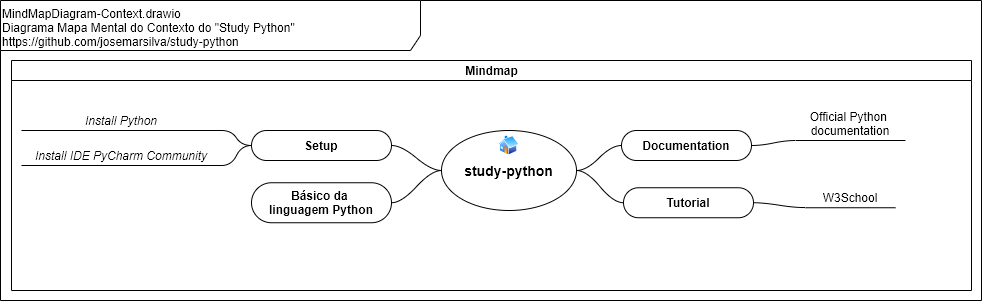

The diagram above was exported from draw.io. Its source (the exported page's mxGraphModel, read from the mxfile embedded in the PNG):
<mxGraphModel dx="1108" dy="534" grid="1" gridSize="10" guides="1" tooltips="1" connect="1" arrows="1" fold="1" page="1" pageScale="1" pageWidth="827" pageHeight="1169" math="0" shadow="0">
  <root>
    <mxCell id="0" />
    <mxCell id="1" parent="0" />
    <mxCell id="5jpJCo4kvUvBawqh1GSk-1" value="&lt;div&gt;&lt;/div&gt;MindMapDiagram-Context.drawio&lt;br&gt;Diagrama Mapa Mental do Contexto do &quot;Study Python&quot;&lt;br&gt;https://github.com/josemarsilva/study-python" style="shape=umlFrame;whiteSpace=wrap;html=1;width=420;height=50;verticalAlign=top;align=left;" parent="1" vertex="1">
      <mxGeometry x="9" y="10" width="981" height="300" as="geometry" />
    </mxCell>
    <mxCell id="5jpJCo4kvUvBawqh1GSk-2" value="Mindmap" style="swimlane;html=1;startSize=20;horizontal=1;containerType=tree;" parent="1" vertex="1">
      <mxGeometry x="20" y="70" width="960" height="230" as="geometry" />
    </mxCell>
    <mxCell id="7fiooWQBaUIvVht02LMV-20" value="Install Python" style="whiteSpace=wrap;html=1;shape=partialRectangle;top=0;left=0;bottom=1;right=0;points=[[0,1],[1,1]];fillColor=none;align=center;verticalAlign=bottom;routingCenterY=0.5;snapToPoint=1;recursiveResize=0;autosize=1;treeFolding=1;treeMoving=1;newEdgeStyle={&quot;edgeStyle&quot;:&quot;entityRelationEdgeStyle&quot;,&quot;startArrow&quot;:&quot;none&quot;,&quot;endArrow&quot;:&quot;none&quot;,&quot;segment&quot;:10,&quot;curved&quot;:1};fontStyle=2" parent="5jpJCo4kvUvBawqh1GSk-2" vertex="1">
      <mxGeometry x="10" y="50" width="200" height="20" as="geometry" />
    </mxCell>
    <mxCell id="5jpJCo4kvUvBawqh1GSk-7" value="&lt;font style=&quot;font-size: 14px&quot;&gt;study-python&lt;/font&gt;" style="ellipse;whiteSpace=wrap;html=1;align=center;treeFolding=1;treeMoving=1;newEdgeStyle={&quot;edgeStyle&quot;:&quot;entityRelationEdgeStyle&quot;,&quot;startArrow&quot;:&quot;none&quot;,&quot;endArrow&quot;:&quot;none&quot;,&quot;segment&quot;:10,&quot;curved&quot;:1};fontStyle=1;fontSize=18;" parent="5jpJCo4kvUvBawqh1GSk-2" vertex="1">
      <mxGeometry x="430" y="70" width="135" height="80" as="geometry" />
    </mxCell>
    <mxCell id="7fiooWQBaUIvVht02LMV-9" value="" style="aspect=fixed;perimeter=ellipsePerimeter;html=1;align=center;shadow=0;dashed=0;spacingTop=3;image;image=img/lib/active_directory/home.svg;fontSize=18;" parent="5jpJCo4kvUvBawqh1GSk-2" vertex="1">
      <mxGeometry x="487.19" y="75" width="20.62" height="20" as="geometry" />
    </mxCell>
    <mxCell id="5H5p-lWwtxb4N927vXze-4" value="Documentation" style="whiteSpace=wrap;html=1;rounded=1;arcSize=50;align=center;verticalAlign=middle;strokeWidth=1;autosize=1;spacing=4;treeFolding=1;treeMoving=1;newEdgeStyle={&quot;edgeStyle&quot;:&quot;entityRelationEdgeStyle&quot;,&quot;startArrow&quot;:&quot;none&quot;,&quot;endArrow&quot;:&quot;none&quot;,&quot;segment&quot;:10,&quot;curved&quot;:1};fontStyle=1" parent="5jpJCo4kvUvBawqh1GSk-2" vertex="1">
      <mxGeometry x="610" y="70" width="130" height="30" as="geometry" />
    </mxCell>
    <mxCell id="5H5p-lWwtxb4N927vXze-2" value="" style="edgeStyle=entityRelationEdgeStyle;startArrow=none;endArrow=none;segment=10;curved=1;exitX=1;exitY=0.5;exitDx=0;exitDy=0;entryX=0;entryY=0.5;entryDx=0;entryDy=0;" parent="5jpJCo4kvUvBawqh1GSk-2" source="5jpJCo4kvUvBawqh1GSk-7" target="5H5p-lWwtxb4N927vXze-4" edge="1">
      <mxGeometry relative="1" as="geometry">
        <mxPoint x="794" y="75" as="targetPoint" />
        <mxPoint x="790" y="95" as="sourcePoint" />
      </mxGeometry>
    </mxCell>
    <mxCell id="5H5p-lWwtxb4N927vXze-11" value="Official Python &lt;br&gt;documentation" style="whiteSpace=wrap;html=1;shape=partialRectangle;top=0;left=0;bottom=1;right=0;points=[[0,1],[1,1]];fillColor=none;align=center;verticalAlign=bottom;routingCenterY=0.5;snapToPoint=1;recursiveResize=0;autosize=1;treeFolding=1;treeMoving=1;newEdgeStyle={&quot;edgeStyle&quot;:&quot;entityRelationEdgeStyle&quot;,&quot;startArrow&quot;:&quot;none&quot;,&quot;endArrow&quot;:&quot;none&quot;,&quot;segment&quot;:10,&quot;curved&quot;:1};" parent="5jpJCo4kvUvBawqh1GSk-2" vertex="1">
      <mxGeometry x="784" y="50" width="110" height="30" as="geometry" />
    </mxCell>
    <mxCell id="5H5p-lWwtxb4N927vXze-12" value="" style="edgeStyle=entityRelationEdgeStyle;startArrow=none;endArrow=none;segment=10;curved=1;exitX=1;exitY=0.5;exitDx=0;exitDy=0;" parent="5jpJCo4kvUvBawqh1GSk-2" source="5H5p-lWwtxb4N927vXze-4" target="5H5p-lWwtxb4N927vXze-11" edge="1">
      <mxGeometry relative="1" as="geometry">
        <mxPoint x="750" y="95" as="sourcePoint" />
      </mxGeometry>
    </mxCell>
    <mxCell id="5H5p-lWwtxb4N927vXze-13" value="W3School" style="whiteSpace=wrap;html=1;shape=partialRectangle;top=0;left=0;bottom=1;right=0;points=[[0,1],[1,1]];fillColor=none;align=center;verticalAlign=bottom;routingCenterY=0.5;snapToPoint=1;recursiveResize=0;autosize=1;treeFolding=1;treeMoving=1;newEdgeStyle={&quot;edgeStyle&quot;:&quot;entityRelationEdgeStyle&quot;,&quot;startArrow&quot;:&quot;none&quot;,&quot;endArrow&quot;:&quot;none&quot;,&quot;segment&quot;:10,&quot;curved&quot;:1};" parent="5jpJCo4kvUvBawqh1GSk-2" vertex="1">
      <mxGeometry x="794" y="127.25" width="90" height="20" as="geometry" />
    </mxCell>
    <mxCell id="5jpJCo4kvUvBawqh1GSk-3" value="" style="edgeStyle=entityRelationEdgeStyle;startArrow=none;endArrow=none;segment=10;curved=1;" parent="1" source="5jpJCo4kvUvBawqh1GSk-7" target="5jpJCo4kvUvBawqh1GSk-8" edge="1">
      <mxGeometry relative="1" as="geometry">
        <mxPoint x="619" y="245" as="sourcePoint" />
      </mxGeometry>
    </mxCell>
    <mxCell id="5jpJCo4kvUvBawqh1GSk-5" value="" style="edgeStyle=entityRelationEdgeStyle;startArrow=none;endArrow=none;segment=10;curved=1;exitX=0;exitY=0.5;exitDx=0;exitDy=0;entryX=1;entryY=0.5;entryDx=0;entryDy=0;" parent="1" source="5jpJCo4kvUvBawqh1GSk-7" target="5jpJCo4kvUvBawqh1GSk-10" edge="1">
      <mxGeometry relative="1" as="geometry">
        <mxPoint x="454" y="160" as="targetPoint" />
      </mxGeometry>
    </mxCell>
    <mxCell id="5jpJCo4kvUvBawqh1GSk-8" value="Básico da &lt;br&gt;linguagem Python" style="whiteSpace=wrap;html=1;rounded=1;arcSize=50;align=center;verticalAlign=middle;strokeWidth=1;autosize=1;spacing=4;treeFolding=1;treeMoving=1;newEdgeStyle={&quot;edgeStyle&quot;:&quot;entityRelationEdgeStyle&quot;,&quot;startArrow&quot;:&quot;none&quot;,&quot;endArrow&quot;:&quot;none&quot;,&quot;segment&quot;:10,&quot;curved&quot;:1};fontStyle=1" parent="1" vertex="1">
      <mxGeometry x="260" y="192.25" width="140" height="40" as="geometry" />
    </mxCell>
    <mxCell id="5jpJCo4kvUvBawqh1GSk-10" value="Setup" style="whiteSpace=wrap;html=1;rounded=1;arcSize=50;align=center;verticalAlign=middle;strokeWidth=1;autosize=1;spacing=4;treeFolding=1;treeMoving=1;newEdgeStyle={&quot;edgeStyle&quot;:&quot;entityRelationEdgeStyle&quot;,&quot;startArrow&quot;:&quot;none&quot;,&quot;endArrow&quot;:&quot;none&quot;,&quot;segment&quot;:10,&quot;curved&quot;:1};fontStyle=1" parent="1" vertex="1">
      <mxGeometry x="260" y="140" width="140" height="30" as="geometry" />
    </mxCell>
    <mxCell id="7fiooWQBaUIvVht02LMV-21" value="" style="edgeStyle=entityRelationEdgeStyle;startArrow=none;endArrow=none;segment=10;curved=1;exitX=0;exitY=0.5;exitDx=0;exitDy=0;" parent="1" source="5jpJCo4kvUvBawqh1GSk-10" target="7fiooWQBaUIvVht02LMV-20" edge="1">
      <mxGeometry relative="1" as="geometry">
        <mxPoint x="220" y="334" as="sourcePoint" />
      </mxGeometry>
    </mxCell>
    <mxCell id="iZZ-ExijIcHXeMHchaSP-1" value="Install IDE PyCharm Community" style="whiteSpace=wrap;html=1;shape=partialRectangle;top=0;left=0;bottom=1;right=0;points=[[0,1],[1,1]];fillColor=none;align=center;verticalAlign=bottom;routingCenterY=0.5;snapToPoint=1;recursiveResize=0;autosize=1;treeFolding=1;treeMoving=1;newEdgeStyle={&quot;edgeStyle&quot;:&quot;entityRelationEdgeStyle&quot;,&quot;startArrow&quot;:&quot;none&quot;,&quot;endArrow&quot;:&quot;none&quot;,&quot;segment&quot;:10,&quot;curved&quot;:1};fontStyle=2" parent="1" vertex="1">
      <mxGeometry x="30" y="155" width="200" height="20" as="geometry" />
    </mxCell>
    <mxCell id="iZZ-ExijIcHXeMHchaSP-2" value="" style="edgeStyle=entityRelationEdgeStyle;startArrow=none;endArrow=none;segment=10;curved=1;exitX=0;exitY=0.5;exitDx=0;exitDy=0;" parent="1" source="5jpJCo4kvUvBawqh1GSk-10" target="iZZ-ExijIcHXeMHchaSP-1" edge="1">
      <mxGeometry relative="1" as="geometry">
        <mxPoint x="215" y="184" as="sourcePoint" />
      </mxGeometry>
    </mxCell>
    <mxCell id="5H5p-lWwtxb4N927vXze-1" value="" style="edgeStyle=entityRelationEdgeStyle;startArrow=none;endArrow=none;segment=10;curved=1;exitX=1;exitY=0.5;exitDx=0;exitDy=0;" parent="1" source="5jpJCo4kvUvBawqh1GSk-7" target="5H5p-lWwtxb4N927vXze-3" edge="1">
      <mxGeometry relative="1" as="geometry">
        <mxPoint x="810" y="165" as="sourcePoint" />
      </mxGeometry>
    </mxCell>
    <mxCell id="5H5p-lWwtxb4N927vXze-3" value="Tutorial" style="whiteSpace=wrap;html=1;rounded=1;arcSize=50;align=center;verticalAlign=middle;strokeWidth=1;autosize=1;spacing=4;treeFolding=1;treeMoving=1;newEdgeStyle={&quot;edgeStyle&quot;:&quot;entityRelationEdgeStyle&quot;,&quot;startArrow&quot;:&quot;none&quot;,&quot;endArrow&quot;:&quot;none&quot;,&quot;segment&quot;:10,&quot;curved&quot;:1};fontStyle=1" parent="1" vertex="1">
      <mxGeometry x="632" y="197.25" width="130" height="30" as="geometry" />
    </mxCell>
    <mxCell id="5H5p-lWwtxb4N927vXze-14" value="" style="edgeStyle=entityRelationEdgeStyle;startArrow=none;endArrow=none;segment=10;curved=1;exitX=1;exitY=0.5;exitDx=0;exitDy=0;" parent="1" source="5H5p-lWwtxb4N927vXze-3" target="5H5p-lWwtxb4N927vXze-13" edge="1">
      <mxGeometry relative="1" as="geometry">
        <mxPoint x="750" y="210" as="sourcePoint" />
      </mxGeometry>
    </mxCell>
  </root>
</mxGraphModel>